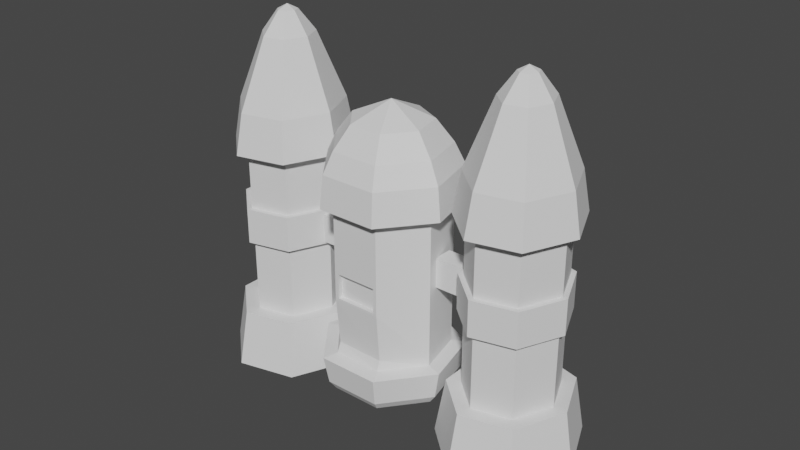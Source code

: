 # Source: jet_pack1_.blend  (saved by Blender 2.93.21; exported with 4.5.12 LTS)
import bpy
from mathutils import Matrix  # noqa: F401  (used for matrix-valued properties, if any)

bpy.ops.wm.read_factory_settings(use_empty=True)
scene = bpy.context.scene
scene.name = 'Scene'

# ---- collections
col_collection = bpy.data.collections.new('Collection'); scene.collection.children.link(col_collection)

# ---- world
world_world = bpy.data.worlds.new('World'); scene.world = world_world
world_world.use_nodes = True; world_world.node_tree.nodes.clear()
_N = world_world.node_tree.nodes; _L = world_world.node_tree.links
n0 = _N.new('ShaderNodeOutputWorld'); n0.name = 'World Output'; n0.location = (300, 300)
n1 = _N.new('ShaderNodeBackground'); n1.name = 'Background'; n1.location = (10, 300)
n1.inputs[0].default_value = (0.05088, 0.05088, 0.05088, 1.0)
_L.new(n1.outputs[0], n0.inputs[0])
n0.is_active_output = True
world_world.color = (0.05088, 0.05088, 0.05088)
world_world.use_sun_shadow = False
world_world.sun_shadow_jitter_overblur = 0.0

# ---- meshes
me_cylinder_001 = bpy.data.meshes.new('Cylinder.001')
me_cylinder_001.from_pydata([(0.8159, 0.172, -0.1487), (0.8159, 0.172, 0.07746), (1.063, 0.0454, -0.1487), (1.063, 0.0454, 0.07746), (1.119, -0.2507, -0.1487), (1.119, -0.2507, 0.07746), (0.9405, -0.4932, -0.1487), (0.9405, -0.4932, 0.07746), (0.663, -0.4997, -0.1487), (0.663, -0.4997, 0.07746), (0.495, -0.2651, -0.1487), (0.495, -0.2651, 0.07746), (0.563, 0.03377, -0.1487), (0.563, 0.03377, 0.07746), (0.296, -0.1277, 0.04988), (0.296, -0.1277, -0.1346), (0.3253, -0.004495, -0.1346), (0.3253, -0.004495, 0.04988), (0.5829, -0.06183, -0.1346), (0.5829, -0.06183, 0.04988), (0.5536, -0.185, -0.1346), (0.5536, -0.185, 0.04988), (-0.3336, 0.012, 0.04988), (-0.3336, 0.012, -0.1346), (-0.3042, 0.1352, 0.04988), (-0.3042, 0.1352, -0.1346), (-0.5561, 0.1913, 0.04988), (-0.5561, 0.1913, -0.1346), (-0.5854, 0.06804, -0.1346), (-0.5854, 0.06804, 0.04988), (0.815, 0.1317, -0.129), (1.034, 0.01964, -0.129), (1.083, -0.2425, -0.129), (0.9254, -0.4574, -0.129), (0.6796, -0.4631, -0.129), (0.5309, -0.2554, -0.129), (0.5911, 0.009345, -0.129), (0.815, 0.1317, -0.6262), (1.034, 0.01964, -0.6262), (1.083, -0.2425, -0.6262), (0.9254, -0.4574, -0.6262), (0.6796, -0.4631, -0.6262), (0.5309, -0.2554, -0.6262), (0.5911, 0.009345, -0.6262), (0.817, 0.2267, -0.6262), (1.103, 0.08043, -0.6262), (1.167, -0.2617, -0.6262), (0.9611, -0.5421, -0.6262), (0.6403, -0.5495, -0.6262), (0.4462, -0.2785, -0.6262), (0.5248, 0.067, -0.6262), (0.8324, 0.2846, -0.9788), (1.15, 0.1218, -0.981), (1.224, -0.2748, -0.981), (0.9854, -0.5998, -0.981), (0.6136, -0.6084, -0.981), (0.3885, -0.2942, -0.981), (0.4936, 0.09948, -0.9788), (1.038, 0.02321, 0.07746), (0.8151, 0.1373, 0.07746), (1.088, -0.2437, 0.07746), (0.9275, -0.4623, 0.07746), (0.6773, -0.4681, 0.07746), (0.5259, -0.2567, 0.07746), (0.5872, 0.01273, 0.07746), (1.038, 0.02321, 0.4395), (0.8151, 0.1373, 0.4395), (1.088, -0.2437, 0.4395), (0.9275, -0.4623, 0.4395), (0.6773, -0.4681, 0.4395), (0.5259, -0.2567, 0.4395), (0.5872, 0.01273, 0.4395), (1.095, 0.07364, 0.4395), (0.8168, 0.2161, 0.4395), (1.158, -0.2596, 0.4395), (0.9571, -0.5326, 0.4395), (0.6447, -0.5399, 0.4395), (0.4556, -0.2759, 0.4395), (0.5322, 0.06056, 0.4395), (1.059, 0.04183, 0.693), (0.8158, 0.1664, 0.693), (1.114, -0.2495, 0.693), (0.9384, -0.4883, 0.693), (0.6653, -0.4946, 0.693), (0.5, -0.2638, 0.693), (0.5669, 0.03039, 0.693), (0.9311, -0.07123, 1.115), (0.812, -0.01024, 1.115), (0.9579, -0.2139, 1.115), (0.8721, -0.3307, 1.115), (0.7384, -0.3338, 1.115), (0.6574, -0.2208, 1.115), (0.6902, -0.07683, 1.115), (0.855, -0.1385, 1.25), (0.8098, -0.1154, 1.25), (0.8651, -0.1926, 1.25), (0.8326, -0.237, 1.25), (0.7818, -0.2382, 1.25), (0.7511, -0.1953, 1.25), (0.7636, -0.1406, 1.25), (0.8084, -0.1797, 1.282), (-0.8012, 0.5311, -0.1487), (-0.8012, 0.5311, 0.07746), (-0.554, 0.4046, -0.1487), (-0.554, 0.4046, 0.07746), (-0.4985, 0.1085, -0.1487), (-0.4985, 0.1085, 0.07746), (-0.6766, -0.1341, -0.1487), (-0.6766, -0.1341, 0.07746), (-0.9541, -0.1405, -0.1487), (-0.9541, -0.1405, 0.07746), (-1.122, 0.09401, -0.1487), (-1.122, 0.09401, 0.07746), (-1.054, 0.3929, -0.1487), (-1.054, 0.3929, 0.07746), (-0.8021, 0.4909, -0.129), (-0.5831, 0.3788, -0.129), (-0.534, 0.1166, -0.129), (-0.6917, -0.09819, -0.129), (-0.9375, -0.1039, -0.129), (-1.086, 0.1038, -0.129), (-1.026, 0.3685, -0.129), (-0.8021, 0.4909, -0.6262), (-0.5831, 0.3788, -0.6262), (-0.534, 0.1166, -0.6262), (-0.6917, -0.09819, -0.6262), (-0.9375, -0.1039, -0.6262), (-1.086, 0.1038, -0.6262), (-1.026, 0.3685, -0.6262), (-0.8001, 0.5859, -0.6262), (-0.5143, 0.4396, -0.6262), (-0.4502, 0.09745, -0.6262), (-0.656, -0.1829, -0.6262), (-0.9767, -0.1904, -0.6262), (-1.171, 0.0807, -0.6262), (-1.092, 0.4262, -0.6262), (-0.7987, 0.6506, -0.981), (-0.4674, 0.481, -0.981), (-0.3931, 0.08438, -0.981), (-0.6317, -0.2406, -0.981), (-1.004, -0.2493, -0.981), (-1.229, 0.06497, -0.981), (-1.137, 0.4654, -0.981), (-0.5791, 0.3824, 0.07746), (-0.8019, 0.4965, 0.07746), (-0.5291, 0.1155, 0.07746), (-0.6896, -0.1032, 0.07746), (-0.9398, -0.109, 0.07746), (-1.091, 0.1024, 0.07746), (-1.03, 0.3719, 0.07746), (-0.5791, 0.3824, 0.4395), (-0.8019, 0.4965, 0.4395), (-0.5291, 0.1155, 0.4395), (-0.6896, -0.1032, 0.4395), (-0.9398, -0.109, 0.4395), (-1.091, 0.1024, 0.4395), (-1.03, 0.3719, 0.4395), (-0.522, 0.4328, 0.4395), (-0.8003, 0.5753, 0.4395), (-0.4596, 0.09959, 0.4395), (-0.66, -0.1734, 0.4395), (-0.9724, -0.1807, 0.4395), (-1.161, 0.08328, 0.4395), (-1.085, 0.4197, 0.4395), (-0.558, 0.401, 0.693), (-0.8013, 0.5256, 0.693), (-0.5034, 0.1096, 0.693), (-0.6787, -0.1291, 0.693), (-0.9518, -0.1355, 0.693), (-1.117, 0.09536, 0.693), (-1.05, 0.3895, 0.693), (-0.6859, 0.2879, 1.115), (-0.8051, 0.3489, 1.115), (-0.6592, 0.1453, 1.115), (-0.745, 0.02842, 1.115), (-0.8787, 0.02531, 1.115), (-0.9597, 0.1383, 1.115), (-0.9269, 0.2823, 1.115), (-0.7621, 0.2206, 1.25), (-0.8073, 0.2438, 1.25), (-0.7519, 0.1665, 1.25), (-0.7845, 0.1222, 1.25), (-0.8352, 0.121, 1.25), (-0.8659, 0.1639, 1.25), (-0.8535, 0.2185, 1.25), (-0.8086, 0.1795, 1.282), (0.8279, 0.1788, -0.9791), (1.073, 0.05294, -0.9808), (1.131, -0.2536, -0.9808), (0.9461, -0.5048, -0.9808), (0.6587, -0.5115, -0.9808), (0.4848, -0.2686, -0.9808), (0.566, 0.03565, -0.9791), (0.8217, 0.02938, -0.7259), (0.9656, -0.04447, -0.7269), (0.9994, -0.2244, -0.7269), (0.8911, -0.3719, -0.7269), (0.7224, -0.3758, -0.7269), (0.6203, -0.2332, -0.7269), (0.668, -0.05462, -0.7259), (-0.8012, 0.5307, -0.981), (-0.5543, 0.4043, -0.981), (-0.4989, 0.1086, -0.981), (-0.6767, -0.1337, -0.981), (-0.9539, -0.1401, -0.981), (-1.122, 0.09411, -0.981), (-1.054, 0.3927, -0.981), (-0.8032, 0.4353, -0.7434), (-0.6233, 0.3432, -0.7434), (-0.583, 0.1278, -0.7434), (-0.7126, -0.04865, -0.7434), (-0.9145, -0.05335, -0.7434), (-1.037, 0.1173, -0.7434), (-0.9872, 0.3348, -0.7434)], [], [(0, 1, 3, 2), (2, 3, 5, 4), (4, 5, 7, 6), (6, 7, 9, 8), (8, 9, 11, 10), (1, 13, 64, 59), (19, 18, 16, 17), (12, 13, 1, 0), (2, 4, 32, 31), (15, 14, 17, 16), (18, 20, 15, 16), (21, 19, 17, 14), (20, 21, 14, 15), (21, 20, 18, 19), (10, 11, 13, 12), (22, 23, 25, 24), (23, 22, 29, 28), (22, 24, 26, 29), (25, 23, 28, 27), (28, 29, 26, 27), (24, 25, 27, 26), (34, 35, 42, 41), (8, 10, 35, 34), (0, 2, 31, 30), (4, 6, 33, 32), (10, 12, 36, 35), (6, 8, 34, 33), (12, 0, 30, 36), (41, 42, 49, 48), (32, 33, 40, 39), (30, 31, 38, 37), (35, 36, 43, 42), (33, 34, 41, 40), (31, 32, 39, 38), (36, 30, 37, 43), (45, 46, 53, 52), (39, 40, 47, 46), (37, 38, 45, 44), (42, 43, 50, 49), (40, 41, 48, 47), (38, 39, 46, 45), (43, 37, 44, 50), (57, 51, 186, 192), (50, 44, 51, 57), (48, 49, 56, 55), (46, 47, 54, 53), (44, 45, 52, 51), (49, 50, 57, 56), (47, 48, 55, 54), (64, 63, 70, 71), (5, 3, 58, 60), (11, 9, 62, 63), (3, 1, 59, 58), (7, 5, 60, 61), (13, 11, 63, 64), (9, 7, 61, 62), (68, 67, 74, 75), (62, 61, 68, 69), (60, 58, 65, 67), (59, 64, 71, 66), (63, 62, 69, 70), (61, 60, 67, 68), (58, 59, 66, 65), (73, 78, 85, 80), (65, 66, 73, 72), (71, 70, 77, 78), (69, 68, 75, 76), (67, 65, 72, 74), (66, 71, 78, 73), (70, 69, 76, 77), (85, 84, 91, 92), (77, 76, 83, 84), (75, 74, 81, 82), (72, 73, 80, 79), (78, 77, 84, 85), (76, 75, 82, 83), (74, 72, 79, 81), (91, 90, 97, 98), (83, 82, 89, 90), (81, 79, 86, 88), (80, 85, 92, 87), (84, 83, 90, 91), (82, 81, 88, 89), (79, 80, 87, 86), (95, 93, 100), (89, 88, 95, 96), (86, 87, 94, 93), (92, 91, 98, 99), (90, 89, 96, 97), (88, 86, 93, 95), (87, 92, 99, 94), (94, 99, 100), (98, 97, 100), (96, 95, 100), (93, 94, 100), (99, 98, 100), (97, 96, 100), (101, 102, 104, 103), (103, 104, 106, 105), (105, 106, 108, 107), (107, 108, 110, 109), (109, 110, 112, 111), (102, 114, 149, 144), (113, 114, 102, 101), (103, 105, 117, 116), (111, 112, 114, 113), (119, 120, 127, 126), (109, 111, 120, 119), (101, 103, 116, 115), (105, 107, 118, 117), (111, 113, 121, 120), (107, 109, 119, 118), (113, 101, 115, 121), (126, 127, 134, 133), (117, 118, 125, 124), (115, 116, 123, 122), (120, 121, 128, 127), (118, 119, 126, 125), (116, 117, 124, 123), (121, 115, 122, 128), (130, 131, 138, 137), (124, 125, 132, 131), (122, 123, 130, 129), (127, 128, 135, 134), (125, 126, 133, 132), (123, 124, 131, 130), (128, 122, 129, 135), (139, 140, 204, 203), (135, 129, 136, 142), (133, 134, 141, 140), (131, 132, 139, 138), (129, 130, 137, 136), (134, 135, 142, 141), (132, 133, 140, 139), (149, 148, 155, 156), (106, 104, 143, 145), (112, 110, 147, 148), (104, 102, 144, 143), (108, 106, 145, 146), (114, 112, 148, 149), (110, 108, 146, 147), (153, 152, 159, 160), (147, 146, 153, 154), (145, 143, 150, 152), (144, 149, 156, 151), (148, 147, 154, 155), (146, 145, 152, 153), (143, 144, 151, 150), (158, 163, 170, 165), (150, 151, 158, 157), (156, 155, 162, 163), (154, 153, 160, 161), (152, 150, 157, 159), (151, 156, 163, 158), (155, 154, 161, 162), (170, 169, 176, 177), (162, 161, 168, 169), (160, 159, 166, 167), (157, 158, 165, 164), (163, 162, 169, 170), (161, 160, 167, 168), (159, 157, 164, 166), (176, 175, 182, 183), (168, 167, 174, 175), (166, 164, 171, 173), (165, 170, 177, 172), (169, 168, 175, 176), (167, 166, 173, 174), (164, 165, 172, 171), (180, 178, 185), (174, 173, 180, 181), (171, 172, 179, 178), (177, 176, 183, 184), (175, 174, 181, 182), (173, 171, 178, 180), (172, 177, 184, 179), (179, 184, 185), (183, 182, 185), (181, 180, 185), (178, 179, 185), (184, 183, 185), (182, 181, 185), (192, 186, 193, 199), (55, 56, 191, 190), (53, 54, 189, 188), (51, 52, 187, 186), (56, 57, 192, 191), (54, 55, 190, 189), (52, 53, 188, 187), (193, 194, 195, 196, 197, 198, 199), (190, 191, 198, 197), (188, 189, 196, 195), (186, 187, 194, 193), (191, 192, 199, 198), (189, 190, 197, 196), (187, 188, 195, 194), (202, 203, 210, 209), (137, 138, 202, 201), (142, 136, 200, 206), (140, 141, 205, 204), (138, 139, 203, 202), (136, 137, 201, 200), (141, 142, 206, 205), (207, 208, 209, 210, 211, 212, 213), (200, 201, 208, 207), (205, 206, 213, 212), (203, 204, 211, 210), (201, 202, 209, 208), (206, 200, 207, 213), (204, 205, 212, 211)])
_uv = me_cylinder_001.uv_layers.new(name='UVMap')
_uv.uv.foreach_set('vector', [0.6141, 0.9611, 0.6143, 0.9213, 0.6539, 0.9232, 0.6525, 0.9626, 0.6525, 0.9626, 0.6539, 0.9232, 0.6975, 0.9251, 0.6968, 0.9635, 0.6968, 0.9635, 0.6975, 0.9251, 0.7449, 0.9247, 0.7458, 0.964, 0.7458, 0.964, 0.7449, 0.9247, 0.7984, 0.926, 0.7957, 0.9651, 0.7957, 0.9651, 0.7984, 0.926, 0.8564, 0.9255, 0.8558, 0.9641, 0.9862, 0.9233, 0.9104, 0.9248, 0.9102, 0.9044, 0.9863, 0.9024, 0.3602, 0.8666, 0.3599, 0.8123, 0.4375, 0.8118, 0.4379, 0.8661, 0.912, 0.9634, 0.9104, 0.9248, 0.9862, 0.9233, 0.9865, 0.9597, 0.6525, 0.9626, 0.6968, 0.9635, 0.6965, 0.9921, 0.6533, 0.9908, 0.439, 0.9576, 0.4387, 0.9033, 0.4759, 0.9031, 0.4763, 0.9573, 0.3611, 0.9953, 0.3614, 0.9581, 0.439, 0.9576, 0.4387, 0.9948, 0.361, 0.9038, 0.3602, 0.8666, 0.4379, 0.8661, 0.4387, 0.9033, 0.3614, 0.9581, 0.361, 0.9038, 0.4387, 0.9033, 0.439, 0.9576, 0.361, 0.9038, 0.3614, 0.9581, 0.3241, 0.9583, 0.3238, 0.9041, 0.8558, 0.9641, 0.8564, 0.9255, 0.9104, 0.9248, 0.912, 0.9634, 0.5624, 0.8937, 0.5624, 0.8395, 0.5997, 0.8395, 0.5997, 0.8937, 0.5624, 0.8395, 0.5624, 0.8937, 0.4865, 0.8937, 0.4865, 0.8395, 0.5624, 0.8937, 0.563, 0.931, 0.4871, 0.931, 0.4865, 0.8937, 0.563, 0.8022, 0.5624, 0.8395, 0.4865, 0.8395, 0.4871, 0.8022, 0.4865, 0.8395, 0.4865, 0.8937, 0.4493, 0.8937, 0.4493, 0.8395, 0.563, 0.931, 0.563, 0.9852, 0.4871, 0.9852, 0.4871, 0.931, 0.906, 0.5144, 0.906, 0.581, 0.8243, 0.581, 0.8243, 0.5144, 0.7957, 0.9651, 0.8558, 0.9641, 0.8561, 0.9928, 0.7962, 0.993, 0.6141, 0.9611, 0.6525, 0.9626, 0.6533, 0.9908, 0.6148, 0.9903, 0.6968, 0.9635, 0.7458, 0.964, 0.745, 0.9924, 0.6965, 0.9921, 0.8558, 0.9641, 0.912, 0.9634, 0.9115, 0.9917, 0.8561, 0.9928, 0.7458, 0.964, 0.7957, 0.9651, 0.7962, 0.993, 0.745, 0.9924, 0.912, 0.9634, 0.9865, 0.9597, 0.987, 0.9911, 0.9115, 0.9917, 0.712, 0.01024, 0.7984, 0.009046, 0.7976, 0.03795, 0.715, 0.03848, 0.906, 0.3808, 0.906, 0.4503, 0.8243, 0.4503, 0.8243, 0.3808, 0.906, 0.7184, 0.906, 0.7708, 0.8243, 0.7708, 0.8243, 0.7184, 0.906, 0.581, 0.906, 0.6518, 0.8243, 0.6518, 0.8243, 0.581, 0.906, 0.4503, 0.906, 0.5144, 0.8243, 0.5144, 0.8243, 0.4503, 0.906, 0.3171, 0.906, 0.3808, 0.8243, 0.3808, 0.8243, 0.3171, 0.906, 0.6518, 0.906, 0.7184, 0.8243, 0.7184, 0.8243, 0.6518, 0.8396, 0.2667, 0.7439, 0.2685, 0.7444, 0.2393, 0.825, 0.2353, 0.7462, 0.2901, 0.6434, 0.2914, 0.6431, 0.2687, 0.7439, 0.2685, 0.9307, 0.2906, 0.8376, 0.2886, 0.8396, 0.2667, 0.9321, 0.2693, 0.7984, 0.009046, 0.8872, 0.0101, 0.8866, 0.03985, 0.7976, 0.03795, 0.6169, 0.01035, 0.712, 0.01024, 0.715, 0.03848, 0.6164, 0.03925, 0.8376, 0.2886, 0.7462, 0.2901, 0.7439, 0.2685, 0.8396, 0.2667, 0.8872, 0.0101, 0.9932, 0.008933, 0.9932, 0.04108, 0.8866, 0.03985, 0.8383, 0.08735, 0.9175, 0.1747, 0.8712, 0.1668, 0.8274, 0.1019, 0.8866, 0.03985, 0.9932, 0.04108, 0.9175, 0.1747, 0.8383, 0.08735, 0.715, 0.03848, 0.7976, 0.03795, 0.7685, 0.07292, 0.7112, 0.0914, 0.7439, 0.2685, 0.6431, 0.2687, 0.6426, 0.174, 0.7444, 0.2393, 0.9321, 0.2693, 0.8396, 0.2667, 0.825, 0.2353, 0.9175, 0.1747, 0.7976, 0.03795, 0.8866, 0.03985, 0.8383, 0.08735, 0.7685, 0.07292, 0.6164, 0.03925, 0.715, 0.03848, 0.7112, 0.0914, 0.6426, 0.174, 0.04203, 0.01493, 0.07216, 0.01439, 0.07287, 0.05388, 0.04273, 0.05441, 0.6975, 0.9251, 0.6539, 0.9232, 0.6551, 0.9021, 0.6982, 0.9044, 0.8564, 0.9255, 0.7984, 0.926, 0.7984, 0.9044, 0.8563, 0.9052, 0.6539, 0.9232, 0.6143, 0.9213, 0.615, 0.9015, 0.6551, 0.9021, 0.7449, 0.9247, 0.6975, 0.9251, 0.6982, 0.9044, 0.7451, 0.904, 0.9104, 0.9248, 0.8564, 0.9255, 0.8563, 0.9052, 0.9102, 0.9044, 0.7984, 0.926, 0.7449, 0.9247, 0.7451, 0.904, 0.7984, 0.9044, 0.1948, 0.9389, 0.2275, 0.9295, 0.2312, 0.9365, 0.1955, 0.9482, 0.1005, 0.01389, 0.1278, 0.0134, 0.1285, 0.05289, 0.1012, 0.05337, 0.1574, 0.01288, 0.187, 0.01235, 0.1877, 0.05184, 0.1581, 0.05236, 0.0137, 0.01543, 0.04203, 0.01493, 0.04273, 0.05441, 0.0144, 0.05492, 0.07216, 0.01439, 0.1005, 0.01389, 0.1012, 0.05337, 0.07287, 0.05388, 0.1278, 0.0134, 0.1574, 0.01288, 0.1581, 0.05236, 0.1285, 0.05289, 0.187, 0.01235, 0.2143, 0.01187, 0.215, 0.05135, 0.1877, 0.05184, 0.04147, 0.8758, 0.07847, 0.9173, 0.05527, 0.955, 0.009001, 0.9196, 0.2541, 0.9075, 0.2726, 0.8745, 0.2862, 0.876, 0.2619, 0.9133, 0.08641, 0.9093, 0.1214, 0.9319, 0.1187, 0.9409, 0.07847, 0.9173, 0.1591, 0.9378, 0.1948, 0.9389, 0.1955, 0.9482, 0.1586, 0.949, 0.2275, 0.9295, 0.2541, 0.9075, 0.2619, 0.9133, 0.2312, 0.9365, 0.05737, 0.8727, 0.08641, 0.9093, 0.07847, 0.9173, 0.04147, 0.8758, 0.1214, 0.9319, 0.1591, 0.9378, 0.1586, 0.949, 0.1187, 0.9409, 0.2843, 0.8355, 0.2449, 0.8435, 0.222, 0.7991, 0.2414, 0.7952, 0.1187, 0.9409, 0.1586, 0.949, 0.1553, 0.9915, 0.1051, 0.9778, 0.1955, 0.9482, 0.2312, 0.9365, 0.2467, 0.9662, 0.2047, 0.9845, 0.2619, 0.9133, 0.2862, 0.876, 0.3188, 0.9085, 0.2851, 0.9421, 0.07847, 0.9173, 0.1187, 0.9409, 0.1051, 0.9778, 0.05527, 0.955, 0.1586, 0.949, 0.1955, 0.9482, 0.2047, 0.9845, 0.1553, 0.9915, 0.2312, 0.9365, 0.2619, 0.9133, 0.2851, 0.9421, 0.2467, 0.9662, 0.0538, 0.4716, 0.01928, 0.4522, 0.05254, 0.425, 0.06376, 0.4305, 0.2032, 0.8427, 0.1626, 0.8325, 0.1818, 0.7937, 0.2016, 0.7987, 0.1231, 0.8132, 0.09087, 0.7885, 0.1467, 0.7722, 0.1624, 0.7843, 0.3137, 0.8204, 0.2843, 0.8355, 0.2414, 0.7952, 0.2557, 0.7878, 0.2449, 0.8435, 0.2032, 0.8427, 0.2016, 0.7987, 0.222, 0.7991, 0.1626, 0.8325, 0.1231, 0.8132, 0.1624, 0.7843, 0.1818, 0.7937, 0.09087, 0.7885, 0.07198, 0.7623, 0.1374, 0.7593, 0.1467, 0.7722, 0.05378, 0.4016, 0.06464, 0.3935, 0.06775, 0.4128, 0.0063, 0.4165, 0.01954, 0.3767, 0.05378, 0.4016, 0.04888, 0.4135, 0.05194, 0.3512, 0.088, 0.3487, 0.07871, 0.3942, 0.06464, 0.3935, 0.09504, 0.4684, 0.0538, 0.4716, 0.06376, 0.4305, 0.07746, 0.429, 0.01928, 0.4522, 0.0063, 0.4165, 0.04888, 0.4135, 0.05254, 0.425, 0.01954, 0.3767, 0.05194, 0.3512, 0.06464, 0.3935, 0.05378, 0.4016, 0.1252, 0.4466, 0.09504, 0.4684, 0.07746, 0.429, 0.08819, 0.4192, 0.08819, 0.4192, 0.07746, 0.429, 0.06775, 0.4128, 0.06376, 0.4305, 0.05254, 0.425, 0.06775, 0.4128, 0.04888, 0.4135, 0.05378, 0.4016, 0.06775, 0.4128, 0.06464, 0.3935, 0.07871, 0.3942, 0.06775, 0.4128, 0.07746, 0.429, 0.06376, 0.4305, 0.06775, 0.4128, 0.05254, 0.425, 0.04888, 0.4135, 0.06775, 0.4128, 0.9111, 0.8607, 0.9127, 0.8369, 0.9873, 0.8357, 0.9866, 0.8587, 0.6164, 0.8605, 0.618, 0.8343, 0.6573, 0.833, 0.6547, 0.8624, 0.6547, 0.8624, 0.6573, 0.833, 0.6966, 0.8318, 0.6968, 0.8595, 0.6968, 0.8595, 0.6966, 0.8318, 0.7444, 0.8336, 0.7447, 0.8616, 0.7447, 0.8616, 0.7444, 0.8336, 0.7968, 0.8339, 0.7959, 0.8613, 0.9127, 0.8369, 0.8563, 0.8353, 0.8559, 0.7987, 0.9125, 0.7991, 0.8548, 0.8618, 0.8563, 0.8353, 0.9127, 0.8369, 0.9111, 0.8607, 0.6164, 0.8605, 0.6547, 0.8624, 0.653, 0.8863, 0.6174, 0.8853, 0.7959, 0.8613, 0.7968, 0.8339, 0.8563, 0.8353, 0.8548, 0.8618, 0.9209, 0.4551, 0.9209, 0.3902, 0.9957, 0.3902, 0.9957, 0.4551, 0.7447, 0.8616, 0.7959, 0.8613, 0.7963, 0.8879, 0.7455, 0.887, 0.9111, 0.8607, 0.9866, 0.8587, 0.9873, 0.8907, 0.9101, 0.8898, 0.6547, 0.8624, 0.6968, 0.8595, 0.6971, 0.8857, 0.653, 0.8863, 0.7959, 0.8613, 0.8548, 0.8618, 0.854, 0.888, 0.7963, 0.8879, 0.6968, 0.8595, 0.7447, 0.8616, 0.7455, 0.887, 0.6971, 0.8857, 0.8548, 0.8618, 0.9111, 0.8607, 0.9101, 0.8898, 0.854, 0.888, 0.6097, 0.2904, 0.5018, 0.2903, 0.5039, 0.2644, 0.6108, 0.2665, 0.9209, 0.5852, 0.9209, 0.5176, 0.9957, 0.5176, 0.9957, 0.5852, 0.9209, 0.7155, 0.9209, 0.653, 0.9957, 0.653, 0.9957, 0.7155, 0.9209, 0.3902, 0.9209, 0.3213, 0.9957, 0.3213, 0.9957, 0.3902, 0.9209, 0.5176, 0.9209, 0.4551, 0.9957, 0.4551, 0.9957, 0.5176, 0.9209, 0.653, 0.9209, 0.5852, 0.9957, 0.5852, 0.9957, 0.653, 0.9209, 0.7685, 0.9209, 0.7155, 0.9957, 0.7155, 0.9957, 0.7715, 0.3505, 0.03551, 0.4303, 0.03368, 0.4708, 0.08635, 0.4077, 0.102, 0.4306, 0.01033, 0.5165, 0.009975, 0.5156, 0.03682, 0.4303, 0.03368, 0.2557, 0.01013, 0.3502, 0.009692, 0.3505, 0.03551, 0.2549, 0.03706, 0.5018, 0.2903, 0.4166, 0.2929, 0.4139, 0.2663, 0.5039, 0.2644, 0.5165, 0.009975, 0.6061, 0.01136, 0.605, 0.03909, 0.5156, 0.03682, 0.3502, 0.009692, 0.4306, 0.01033, 0.4303, 0.03368, 0.3505, 0.03551, 0.4166, 0.2929, 0.2989, 0.295, 0.2966, 0.2691, 0.4139, 0.2663, 0.5327, 0.1049, 0.5926, 0.1815, 0.5491, 0.1757, 0.519, 0.1204, 0.4139, 0.2663, 0.2966, 0.2691, 0.3421, 0.1771, 0.4284, 0.2394, 0.6108, 0.2665, 0.5039, 0.2644, 0.5066, 0.2407, 0.5926, 0.1815, 0.4303, 0.03368, 0.5156, 0.03682, 0.5327, 0.1049, 0.4708, 0.08635, 0.2549, 0.03706, 0.3505, 0.03551, 0.4077, 0.102, 0.3421, 0.1771, 0.5039, 0.2644, 0.4139, 0.2663, 0.4284, 0.2394, 0.5066, 0.2407, 0.5156, 0.03682, 0.605, 0.03909, 0.5926, 0.1815, 0.5327, 0.1049, 0.04236, 0.06729, 0.07223, 0.06697, 0.07265, 0.1061, 0.04278, 0.1064, 0.6573, 0.833, 0.618, 0.8343, 0.6178, 0.8037, 0.6571, 0.8037, 0.7968, 0.8339, 0.7444, 0.8336, 0.7452, 0.7998, 0.7981, 0.8001, 0.9873, 0.8357, 0.9127, 0.8369, 0.9125, 0.7991, 0.9866, 0.8032, 0.6966, 0.8318, 0.6573, 0.833, 0.6571, 0.8037, 0.6975, 0.8027, 0.8563, 0.8353, 0.7968, 0.8339, 0.7981, 0.8001, 0.8559, 0.7987, 0.7444, 0.8336, 0.6966, 0.8318, 0.6975, 0.8027, 0.7452, 0.7998, 0.07031, 0.8054, 0.08698, 0.8299, 0.08217, 0.8349, 0.06274, 0.8084, 0.1003, 0.06667, 0.1274, 0.06639, 0.1278, 0.1055, 0.1008, 0.1058, 0.1567, 0.06608, 0.186, 0.06576, 0.1865, 0.1049, 0.1571, 0.1052, 0.01429, 0.06759, 0.04236, 0.06729, 0.04278, 0.1064, 0.01471, 0.1067, 0.07223, 0.06697, 0.1003, 0.06667, 0.1008, 0.1058, 0.07265, 0.1061, 0.1274, 0.06639, 0.1567, 0.06608, 0.1571, 0.1052, 0.1278, 0.1055, 0.186, 0.06576, 0.2131, 0.06548, 0.2135, 0.1046, 0.1865, 0.1049, 0.08087, 0.6609, 0.05646, 0.703, 0.01887, 0.694, 0.03567, 0.6459, 0.1125, 0.846, 0.1449, 0.8523, 0.1474, 0.8641, 0.1098, 0.8541, 0.0653, 0.7074, 0.05609, 0.7425, 0.04788, 0.7428, 0.05646, 0.703, 0.06151, 0.7754, 0.07031, 0.8054, 0.06274, 0.8084, 0.05201, 0.778, 0.08698, 0.8299, 0.1125, 0.846, 0.1098, 0.8541, 0.08217, 0.8349, 0.08775, 0.6733, 0.0653, 0.7074, 0.05646, 0.703, 0.08087, 0.6609, 0.05609, 0.7425, 0.06151, 0.7754, 0.05201, 0.778, 0.04788, 0.7428, 0.1979, 0.7626, 0.1613, 0.7509, 0.2101, 0.6999, 0.2281, 0.7056, 0.04788, 0.7428, 0.05201, 0.778, 0.01586, 0.7869, 0.01356, 0.7415, 0.06274, 0.8084, 0.08217, 0.8349, 0.06179, 0.8559, 0.03518, 0.826, 0.1098, 0.8541, 0.1474, 0.8641, 0.1294, 0.8999, 0.09232, 0.8812, 0.05646, 0.703, 0.04788, 0.7428, 0.01356, 0.7415, 0.01887, 0.694, 0.05201, 0.778, 0.06274, 0.8084, 0.03518, 0.826, 0.01586, 0.7869, 0.08217, 0.8349, 0.1098, 0.8541, 0.09232, 0.8812, 0.06179, 0.8559, 0.02921, 0.3205, 0.005673, 0.2885, 0.0473, 0.2774, 0.05527, 0.2871, 0.1358, 0.7303, 0.1244, 0.7016, 0.1921, 0.6758, 0.1976, 0.6898, 0.1268, 0.6653, 0.1414, 0.6276, 0.2004, 0.6395, 0.1932, 0.658, 0.2382, 0.7631, 0.1979, 0.7626, 0.2281, 0.7056, 0.2478, 0.7059, 0.1613, 0.7509, 0.1358, 0.7303, 0.1976, 0.6898, 0.2101, 0.6999, 0.1244, 0.7016, 0.1268, 0.6653, 0.1932, 0.658, 0.1921, 0.6758, 0.1414, 0.6276, 0.1668, 0.5948, 0.2128, 0.6235, 0.2004, 0.6395, 0.0581, 0.2565, 0.07136, 0.2536, 0.06622, 0.2725, 0.008538, 0.2505, 0.03705, 0.2197, 0.0581, 0.2565, 0.04869, 0.2654, 0.07719, 0.2097, 0.1112, 0.2224, 0.08392, 0.26, 0.07136, 0.2536, 0.06821, 0.3346, 0.02921, 0.3205, 0.05527, 0.2871, 0.0684, 0.2913, 0.005673, 0.2885, 0.008538, 0.2505, 0.04869, 0.2654, 0.0473, 0.2774, 0.03705, 0.2197, 0.07719, 0.2097, 0.07136, 0.2536, 0.0581, 0.2565, 0.1048, 0.3271, 0.06821, 0.3346, 0.0684, 0.2913, 0.08224, 0.2868, 0.08224, 0.2868, 0.0684, 0.2913, 0.06622, 0.2725, 0.05527, 0.2871, 0.0473, 0.2774, 0.06622, 0.2725, 0.04869, 0.2654, 0.0581, 0.2565, 0.06622, 0.2725, 0.07136, 0.2536, 0.08392, 0.26, 0.06622, 0.2725, 0.0684, 0.2913, 0.05527, 0.2871, 0.06622, 0.2725, 0.0473, 0.2774, 0.04869, 0.2654, 0.06622, 0.2725, 0.8274, 0.1019, 0.8712, 0.1668, 0.8156, 0.1625, 0.8103, 0.1324, 0.7112, 0.0914, 0.7685, 0.07292, 0.7704, 0.08881, 0.7231, 0.1074, 0.7444, 0.2393, 0.6426, 0.174, 0.6849, 0.1688, 0.75, 0.2207, 0.9175, 0.1747, 0.825, 0.2353, 0.8159, 0.2156, 0.8712, 0.1668, 0.7685, 0.07292, 0.8383, 0.08735, 0.8274, 0.1019, 0.7704, 0.08881, 0.6426, 0.174, 0.7112, 0.0914, 0.7231, 0.1074, 0.6849, 0.1688, 0.825, 0.2353, 0.7444, 0.2393, 0.75, 0.2207, 0.8159, 0.2156, 0.794, 0.1807, 0.8092, 0.1591, 0.8018, 0.1337, 0.7774, 0.1237, 0.7543, 0.1366, 0.7499, 0.1626, 0.7676, 0.1823, 0.7231, 0.1074, 0.7704, 0.08881, 0.776, 0.1187, 0.748, 0.1305, 0.75, 0.2207, 0.6849, 0.1688, 0.7411, 0.1619, 0.7593, 0.1878, 0.8712, 0.1668, 0.8159, 0.2156, 0.7979, 0.1861, 0.8156, 0.1625, 0.7704, 0.08881, 0.8274, 0.1019, 0.8103, 0.1324, 0.776, 0.1187, 0.6849, 0.1688, 0.7231, 0.1074, 0.748, 0.1305, 0.7411, 0.1619, 0.8159, 0.2156, 0.75, 0.2207, 0.7593, 0.1878, 0.7979, 0.1861, 0.4704, 0.1018, 0.519, 0.1204, 0.5039, 0.1389, 0.471, 0.1232, 0.4077, 0.102, 0.4708, 0.08635, 0.4704, 0.1018, 0.4207, 0.1182, 0.4284, 0.2394, 0.3421, 0.1771, 0.3874, 0.1725, 0.4374, 0.219, 0.5926, 0.1815, 0.5066, 0.2407, 0.4988, 0.2222, 0.5491, 0.1757, 0.4708, 0.08635, 0.5327, 0.1049, 0.519, 0.1204, 0.4704, 0.1018, 0.3421, 0.1771, 0.4077, 0.102, 0.4207, 0.1182, 0.3874, 0.1725, 0.5066, 0.2407, 0.4284, 0.2394, 0.4374, 0.219, 0.4988, 0.2222, 0.4813, 0.1949, 0.502, 0.1715, 0.4967, 0.1408, 0.4693, 0.1258, 0.4406, 0.1378, 0.432, 0.1678, 0.4502, 0.1932, 0.3874, 0.1725, 0.4207, 0.1182, 0.4347, 0.1352, 0.4224, 0.1679, 0.4988, 0.2222, 0.4374, 0.219, 0.4448, 0.1973, 0.4846, 0.1989, 0.519, 0.1204, 0.5491, 0.1757, 0.5112, 0.1711, 0.5039, 0.1389, 0.4207, 0.1182, 0.4704, 0.1018, 0.471, 0.1232, 0.4347, 0.1352, 0.4374, 0.219, 0.3874, 0.1725, 0.4224, 0.1679, 0.4448, 0.1973, 0.5491, 0.1757, 0.4988, 0.2222, 0.4846, 0.1989, 0.5112, 0.1711])
me_cylinder_001.use_remesh_fix_poles = True
me_cylinder_001.use_remesh_preserve_attributes = False
me_cylinder_001.update()
me_circle_001 = bpy.data.meshes.new('Circle.001')
me_circle_001.from_pydata([(-0.1144, -0.05015, -0.656), (-0.1311, -0.03701, -0.5674), (-0.4072, 0.5679, -0.5229), (-0.3914, 0.4255, 0.7699), (-0.1068, 0.633, -0.5164), (-0.09091, 0.4906, 0.7764), (0.1314, 0.4414, -0.561), (0.1473, 0.299, 0.7317), (0.128, 0.1374, -0.6232), (0.1439, -0.005048, 0.6696), (-0.09859, -0.1926, 0.6368), (-0.4134, 0.02007, -0.6348), (-0.3975, -0.1223, 0.6579), (-0.5437, 0.2951, -0.5756), (-0.5278, 0.1527, 0.7172), (-0.07259, 0.5662, 0.7914), (-0.4396, 0.4867, 0.7835), (0.2184, 0.3321, 0.7369), (0.2142, -0.03935, 0.661), (-0.08197, -0.2684, 0.6209), (-0.4472, -0.1827, 0.6467), (-0.6063, 0.1534, 0.7191), (-0.07464, 0.514, 1.059), (-0.4221, 0.4387, 1.052), (0.2008, 0.2924, 1.008), (0.1969, -0.05923, 0.9357), (-0.08352, -0.2761, 0.8977), (-0.4292, -0.1949, 0.9222), (-0.5799, 0.1232, 0.9907), (-0.08697, 0.4353, 1.22), (-0.3819, 0.3714, 1.214), (0.1469, 0.2472, 1.176), (0.1435, -0.05122, 1.115), (-0.09451, -0.2353, 1.083), (-0.388, -0.1664, 1.104), (-0.5159, 0.1037, 1.162), (-0.3687, 0.5404, -0.7589), (-0.1252, 0.5931, -0.7537), (0.06787, 0.4378, -0.7898), (0.0651, 0.1914, -0.8402), (-0.1314, 0.03944, -0.8668), (-0.3737, 0.09635, -0.8496), (-0.4793, 0.3193, -0.8016), (-0.4626, 0.6398, -0.5259), (-0.08606, 0.7214, -0.5178), (0.2125, 0.4813, -0.5737), (0.2082, 0.1002, -0.6516), (-0.09568, -0.1348, -0.6928), (-0.4703, -0.04677, -0.6662), (-0.6336, 0.298, -0.592), (-0.4455, 0.6406, -0.7695), (-0.09659, 0.7162, -0.762), (0.18, 0.4937, -0.8138), (0.176, 0.1407, -0.886), (-0.1055, -0.07704, -0.9241), (-0.4526, 0.004494, -0.8995), (-0.6039, 0.3239, -0.8307), (0.1341, 0.08293, -0.129), (-0.1084, -0.1046, -0.1619), (0.1372, 0.05526, 0.1222), (-0.1053, -0.1323, 0.08934), (0.1187, 0.04321, 0.1008), (0.116, 0.06672, -0.1126), (-0.08727, -0.116, 0.07289), (-0.08988, -0.09254, -0.1405), (0.09953, 0.06744, 0.1062), (0.09692, 0.09094, -0.1072), (-0.1064, -0.09182, 0.07828), (-0.109, -0.06832, -0.1351), (-0.4201, 0.6158, -0.854), (-0.1075, 0.6835, -0.8472), (0.1403, 0.4842, -0.8937), (0.1367, 0.1679, -0.9583), (-0.1155, -0.02718, -0.9924), (-0.4265, 0.04586, -0.9704), (-0.562, 0.332, -0.9088), (-0.3593, 0.5477, -0.9652), (-0.1322, 0.597, -0.9603), (0.04794, 0.4521, -0.994), (0.04535, 0.2222, -1.041), (-0.138, 0.08041, -1.066), (-0.364, 0.1335, -1.05), (-0.4625, 0.3415, -1.005), (-0.3571, 0.5274, -0.7806), (-0.1299, 0.5766, -0.7757), (0.0502, 0.4317, -0.8094), (0.04762, 0.2019, -0.8564), (-0.1357, 0.06007, -0.8812), (-0.3617, 0.1132, -0.8652), (-0.4602, 0.3211, -0.8204), (-0.1092, 0.3139, 1.385), (-0.3151, 0.2693, 1.381), (0.05407, 0.1826, 1.355), (0.05172, -0.02579, 1.312), (-0.1145, -0.1543, 1.29), (-0.3193, -0.1062, 1.304), (-0.4086, 0.08235, 1.345), (-0.164, 0.06351, 1.491), (0.1147, 0.1463, -0.5355), (-0.4124, 0.01156, -0.5576), (0.1323, 0.4337, -0.4914), (0.09021, 0.03829, 0.5082), (0.02073, -0.01234, 0.5023), (0.03277, -0.01861, 0.5607), (0.1023, 0.03202, 0.5666)], [], [(2, 3, 5, 4), (4, 5, 7, 100, 6), (6, 100, 98, 8), (98, 57, 58, 1), (0, 1, 99, 11), (9, 7, 17, 18), (11, 99, 12, 14, 13), (13, 14, 3, 2), (0, 11, 41, 40), (19, 18, 25, 26), (14, 12, 20, 21), (10, 9, 18, 19), (3, 14, 21, 16), (7, 5, 15, 17), (12, 10, 19, 20), (5, 3, 16, 15), (22, 23, 30, 29), (17, 15, 22, 24), (16, 21, 28, 23), (20, 19, 26, 27), (18, 17, 24, 25), (15, 16, 23, 22), (21, 20, 27, 28), (35, 34, 95, 96), (28, 27, 34, 35), (26, 25, 32, 33), (24, 22, 29, 31), (23, 28, 35, 30), (27, 26, 33, 34), (25, 24, 31, 32), (36, 37, 38, 39, 40, 41, 42), (2, 4, 37, 36), (6, 8, 39, 38), (11, 13, 42, 41), (8, 0, 40, 39), (13, 2, 36, 42), (4, 6, 38, 37), (47, 48, 55, 54), (56, 50, 69, 75), (43, 44, 51, 50), (45, 46, 53, 52), (48, 49, 56, 55), (46, 47, 54, 53), (49, 43, 50, 56), (44, 45, 52, 51), (49, 13, 2, 43), (48, 11, 13, 49), (47, 0, 11, 48), (46, 8, 0, 47), (45, 6, 8, 46), (44, 4, 6, 45), (43, 2, 4, 44), (63, 64, 68, 67), (59, 60, 63, 61), (60, 59, 9, 10), (60, 58, 64, 63), (58, 57, 62, 64), (57, 59, 61, 62), (68, 66, 65, 67), (64, 62, 66, 68), (62, 61, 65, 66), (61, 63, 67, 65), (69, 70, 77, 76), (54, 55, 74, 73), (52, 53, 72, 71), (50, 51, 70, 69), (55, 56, 75, 74), (53, 54, 73, 72), (51, 52, 71, 70), (82, 76, 83, 89), (74, 75, 82, 81), (72, 73, 80, 79), (70, 71, 78, 77), (75, 69, 76, 82), (73, 74, 81, 80), (71, 72, 79, 78), (83, 84, 85, 86, 87, 88, 89), (80, 81, 88, 87), (78, 79, 86, 85), (76, 77, 84, 83), (81, 82, 89, 88), (79, 80, 87, 86), (77, 78, 85, 84), (91, 96, 97), (33, 32, 93, 94), (31, 29, 90, 92), (30, 35, 96, 91), (34, 33, 94, 95), (32, 31, 92, 93), (29, 30, 91, 90), (95, 94, 97), (93, 92, 97), (90, 91, 97), (96, 95, 97), (94, 93, 97), (92, 90, 97), (8, 98, 1, 0), (99, 1, 58, 60, 10, 12), (98, 100, 7, 9, 59, 57), (101, 102, 103, 104)])
_uv = me_circle_001.uv_layers.new(name='UVMap')
_uv.uv.foreach_set('vector', [0.316, 0.4879, 0.3134, 0.3167, 0.3732, 0.3157, 0.3759, 0.4869, 0.3759, 0.4869, 0.3732, 0.3157, 0.4331, 0.3148, 0.4355, 0.4694, 0.4358, 0.486, 0.4358, 0.486, 0.4355, 0.4694, 0.4951, 0.4518, 0.4956, 0.4851, 0.4951, 0.4518, 0.4946, 0.4221, 0.5545, 0.4211, 0.555, 0.4509, 0.5555, 0.4841, 0.555, 0.4509, 0.6151, 0.4648, 0.6153, 0.4832, 0.5238, 0.6226, 0.4706, 0.6251, 0.4725, 0.5898, 0.5268, 0.5908, 0.6153, 0.4832, 0.6151, 0.4648, 0.6127, 0.312, 0.6725, 0.3111, 0.6752, 0.4823, 0.6752, 0.4823, 0.6725, 0.3111, 0.7324, 0.3102, 0.7351, 0.4813, 0.1624, 0.249, 0.1623, 0.249, 0.1623, 0.249, 0.1624, 0.249, 0.5843, 0.5942, 0.5268, 0.5908, 0.5287, 0.5559, 0.59, 0.5583, 0.6878, 0.6226, 0.6432, 0.6227, 0.644, 0.5939, 0.6928, 0.5952, 0.5817, 0.6264, 0.5238, 0.6226, 0.5268, 0.5908, 0.5843, 0.5942, 0.739, 0.6236, 0.6878, 0.6226, 0.6928, 0.5952, 0.739, 0.5964, 0.4706, 0.6251, 0.4104, 0.6232, 0.414, 0.593, 0.4725, 0.5898, 0.6432, 0.6227, 0.5817, 0.6264, 0.5843, 0.5942, 0.644, 0.5939, 0.7889, 0.6261, 0.739, 0.6236, 0.739, 0.5964, 0.7931, 0.597, 0.7967, 0.5637, 0.7432, 0.5602, 0.7453, 0.5268, 0.7971, 0.5275, 0.4725, 0.5898, 0.414, 0.593, 0.4145, 0.5579, 0.4728, 0.5594, 0.739, 0.5964, 0.6928, 0.5952, 0.6943, 0.5583, 0.7432, 0.5602, 0.644, 0.5939, 0.5843, 0.5942, 0.59, 0.5583, 0.6487, 0.5587, 0.5268, 0.5908, 0.4725, 0.5898, 0.4728, 0.5594, 0.5287, 0.5559, 0.7931, 0.597, 0.739, 0.5964, 0.7432, 0.5602, 0.7967, 0.5637, 0.6928, 0.5952, 0.644, 0.5939, 0.6487, 0.5587, 0.6943, 0.5583, 0.0937, 0.635, 0.04842, 0.6322, 0.06186, 0.6051, 0.0886, 0.6055, 0.6943, 0.5583, 0.6487, 0.5587, 0.6505, 0.5242, 0.6975, 0.5237, 0.59, 0.5583, 0.5287, 0.5559, 0.5302, 0.5242, 0.5906, 0.5242, 0.4728, 0.5594, 0.4145, 0.5579, 0.4153, 0.5249, 0.4747, 0.5239, 0.7432, 0.5602, 0.6943, 0.5583, 0.6975, 0.5237, 0.7453, 0.5268, 0.6487, 0.5587, 0.59, 0.5583, 0.5906, 0.5242, 0.6505, 0.5242, 0.5287, 0.5559, 0.4728, 0.5594, 0.4747, 0.5239, 0.5302, 0.5242, 0.221, 0.5845, 0.2856, 0.5534, 0.3016, 0.4835, 0.2569, 0.4274, 0.1852, 0.4274, 0.1405, 0.4835, 0.1564, 0.5534, 0.163, 0.249, 0.1629, 0.249, 0.1629, 0.249, 0.163, 0.249, 0.1627, 0.249, 0.1626, 0.249, 0.1626, 0.249, 0.1627, 0.249, 0.1623, 0.249, 0.1621, 0.249, 0.1621, 0.249, 0.1623, 0.249, 0.1626, 0.249, 0.1624, 0.249, 0.1624, 0.249, 0.1626, 0.249, 0.1621, 0.249, 0.1619, 0.249, 0.1619, 0.249, 0.1621, 0.249, 0.1629, 0.249, 0.1627, 0.249, 0.1627, 0.249, 0.1629, 0.249, 0.4059, 0.6748, 0.4622, 0.676, 0.4618, 0.705, 0.4051, 0.7071, 0.5299, 0.7018, 0.5845, 0.7005, 0.583, 0.7286, 0.5299, 0.7274, 0.5877, 0.6728, 0.6394, 0.6747, 0.6378, 0.7047, 0.5845, 0.7005, 0.6924, 0.6688, 0.7523, 0.6689, 0.7496, 0.7, 0.6918, 0.7001, 0.4622, 0.676, 0.5316, 0.6754, 0.5299, 0.7018, 0.4618, 0.705, 0.7523, 0.6689, 0.806, 0.6705, 0.8053, 0.7019, 0.7496, 0.7, 0.5316, 0.6754, 0.5877, 0.6728, 0.5845, 0.7005, 0.5299, 0.7018, 0.6394, 0.6747, 0.6924, 0.6688, 0.6918, 0.7001, 0.6378, 0.7047, 0.5316, 0.6754, 0.5309, 0.6489, 0.5878, 0.6477, 0.5877, 0.6728, 0.4622, 0.676, 0.4643, 0.6492, 0.5309, 0.6489, 0.5316, 0.6754, 0.4059, 0.6748, 0.4078, 0.6502, 0.4643, 0.6492, 0.4622, 0.676, 0.7523, 0.6689, 0.7545, 0.6461, 0.8063, 0.6479, 0.806, 0.6705, 0.6924, 0.6688, 0.6948, 0.6452, 0.7545, 0.6461, 0.7523, 0.6689, 0.6394, 0.6747, 0.6407, 0.6503, 0.6948, 0.6452, 0.6924, 0.6688, 0.5877, 0.6728, 0.5878, 0.6477, 0.6407, 0.6503, 0.6394, 0.6747, 0.7469, 0.4284, 0.8099, 0.427, 0.8108, 0.4451, 0.7482, 0.4465, 0.7473, 0.3072, 0.8132, 0.3075, 0.8122, 0.3297, 0.7468, 0.3294, 0.5536, 0.3613, 0.4937, 0.3622, 0.493, 0.3139, 0.5528, 0.313, 0.7471, 0.407, 0.811, 0.4073, 0.8099, 0.427, 0.7469, 0.4284, 0.7483, 0.4524, 0.8115, 0.4516, 0.811, 0.4689, 0.7483, 0.4698, 0.7458, 0.3589, 0.8116, 0.3582, 0.8117, 0.3762, 0.7471, 0.3768, 0.5427, 0.3762, 0.5445, 0.4125, 0.5031, 0.4122, 0.503, 0.3766, 0.7483, 0.4698, 0.811, 0.4689, 0.8116, 0.4863, 0.7489, 0.4873, 0.7471, 0.3768, 0.8117, 0.3762, 0.8118, 0.3957, 0.7461, 0.397, 0.7468, 0.3294, 0.8122, 0.3297, 0.8112, 0.3507, 0.7469, 0.3504, 0.583, 0.7286, 0.6366, 0.7291, 0.6349, 0.7561, 0.5827, 0.756, 0.4051, 0.7071, 0.4618, 0.705, 0.4598, 0.7321, 0.4032, 0.7344, 0.6918, 0.7001, 0.7496, 0.7, 0.7492, 0.7296, 0.691, 0.7267, 0.5845, 0.7005, 0.6378, 0.7047, 0.6366, 0.7291, 0.583, 0.7286, 0.4618, 0.705, 0.5299, 0.7018, 0.5299, 0.7274, 0.4598, 0.7321, 0.7496, 0.7, 0.8053, 0.7019, 0.8037, 0.7317, 0.7492, 0.7296, 0.6378, 0.7047, 0.6918, 0.7001, 0.691, 0.7267, 0.6366, 0.7291, 0.1943, 0.1707, 0.1636, 0.1705, 0.1631, 0.1195, 0.1938, 0.1197, 0.4598, 0.7321, 0.5299, 0.7274, 0.5283, 0.7549, 0.46, 0.759, 0.7492, 0.7296, 0.8037, 0.7317, 0.802, 0.7587, 0.7478, 0.7551, 0.6366, 0.7291, 0.691, 0.7267, 0.6879, 0.7515, 0.6349, 0.7561, 0.5299, 0.7274, 0.583, 0.7286, 0.5827, 0.756, 0.5283, 0.7549, 0.4032, 0.7344, 0.4598, 0.7321, 0.46, 0.759, 0.403, 0.7596, 0.691, 0.7267, 0.7492, 0.7296, 0.7478, 0.7551, 0.6879, 0.7515, 0.1943, 0.3499, 0.263, 0.3204, 0.2827, 0.2483, 0.2387, 0.1879, 0.164, 0.1847, 0.1149, 0.2411, 0.1284, 0.3146, 0.04096, 0.1706, 0.01036, 0.1708, 0.009874, 0.1198, 0.04047, 0.1196, 0.1023, 0.1694, 0.07158, 0.1697, 0.0711, 0.1187, 0.1019, 0.1184, 0.1636, 0.1705, 0.133, 0.1695, 0.1326, 0.1185, 0.1631, 0.1195, 0.225, 0.1706, 0.1943, 0.1707, 0.1938, 0.1197, 0.2245, 0.1196, 0.07158, 0.1697, 0.04096, 0.1706, 0.04047, 0.1196, 0.0711, 0.1187, 0.133, 0.1695, 0.1023, 0.1694, 0.1019, 0.1184, 0.1326, 0.1185, 0.1106, 0.5893, 0.0886, 0.6055, 0.07784, 0.5669, 0.01526, 0.6033, 0.006673, 0.56, 0.03704, 0.5615, 0.04117, 0.5881, 0.02641, 0.5185, 0.06688, 0.4942, 0.07755, 0.5245, 0.05042, 0.5375, 0.1327, 0.61, 0.0937, 0.635, 0.0886, 0.6055, 0.1106, 0.5893, 0.04842, 0.6322, 0.01526, 0.6033, 0.04117, 0.5881, 0.06186, 0.6051, 0.006673, 0.56, 0.02641, 0.5185, 0.05042, 0.5375, 0.03704, 0.5615, 0.1523, 0.5665, 0.1327, 0.61, 0.1106, 0.5893, 0.1203, 0.5608, 0.06186, 0.6051, 0.04117, 0.5881, 0.07784, 0.5669, 0.03704, 0.5615, 0.05042, 0.5375, 0.07784, 0.5669, 0.1203, 0.5608, 0.1106, 0.5893, 0.07784, 0.5669, 0.0886, 0.6055, 0.06186, 0.6051, 0.07784, 0.5669, 0.04117, 0.5881, 0.03704, 0.5615, 0.07784, 0.5669, 0.05042, 0.5375, 0.07755, 0.5245, 0.07784, 0.5669, 0.4956, 0.4851, 0.4951, 0.4518, 0.555, 0.4509, 0.5555, 0.4841, 0.6151, 0.4648, 0.555, 0.4509, 0.5545, 0.4211, 0.5536, 0.3613, 0.5528, 0.313, 0.6127, 0.312, 0.4951, 0.4518, 0.4355, 0.4694, 0.4331, 0.3148, 0.493, 0.3139, 0.4937, 0.3622, 0.4946, 0.4221, 0.0, 0.0, 0.0, 0.0, 0.0, 0.0, 0.0, 0.0])
me_circle_001.use_remesh_fix_poles = True
me_circle_001.use_remesh_preserve_attributes = False
me_circle_001.update()

# ---- objects
ob_cylinder_001 = bpy.data.objects.new('Cylinder.001', me_cylinder_001)
ob_circle_001 = bpy.data.objects.new('Circle.001', me_circle_001)

# ---- transforms, parenting, visibility, modifiers, constraints
ob_cylinder_001.location = (-0.009929, 0.04358, 1.514)
ob_cylinder_001.rotation_euler = (0.0, -0.0, 0.2186)
ob_circle_001.location = (-0.008254, -0.3025, 1.366)
ob_circle_001.rotation_euler = (-0.149, -0.01653, -0.6621)
ob_circle_001.scale = (1.0, 1.0, 0.7338)

# ---- collection membership
col_collection.objects.link(ob_cylinder_001)
col_collection.objects.link(ob_circle_001)

# ---- scene / render settings (as saved in the file)
scene.frame_start = 1; scene.frame_end = 250; scene.frame_set(0)
scene.render.engine = 'BLENDER_EEVEE_NEXT'
scene.cycles.use_denoising = False
scene.cycles.samples = 128
scene.cycles.sampling_pattern = 'TABULATED_SOBOL'
scene.cycles.use_adaptive_sampling = False
scene.cycles.use_light_tree = False
scene.view_settings.view_transform = 'Filmic'
bpy.context.view_layer.update()

# ---- added for rendering (the .blend has no active camera and no usable light): camera, sun
cam_auto = bpy.data.cameras.new('AutoCamera')
cam_auto.lens = 50.0
cam_auto.sensor_width = 36.0
cam_auto.clip_end = 1000.0
ob_auto_camera = bpy.data.objects.new('AutoCamera', cam_auto)
scene.collection.objects.link(ob_auto_camera)
ob_auto_camera.location = (3.63726, -4.32116, 4.55836)
ob_auto_camera.rotation_euler = (1.09748, -7.21219e-08, 0.694738)
scene.camera = ob_auto_camera
light_auto_sun = bpy.data.lights.new('AutoSun', 'SUN')
light_auto_sun.energy = 3.0
light_auto_sun.angle = 0.0523599
ob_auto_sun = bpy.data.objects.new('AutoSun', light_auto_sun)
scene.collection.objects.link(ob_auto_sun)
ob_auto_sun.rotation_euler = (0.872665, 0.174533, 0.523599)
bpy.context.view_layer.update()
